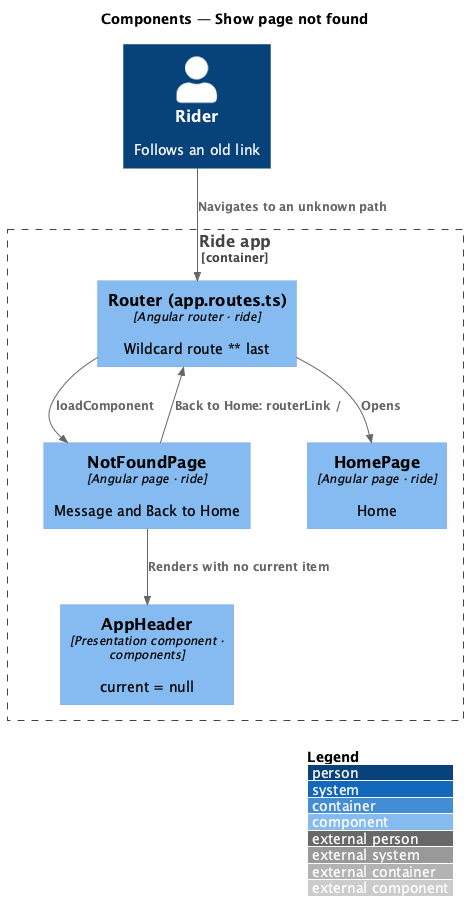

The diagram above was rendered by PlantUML. Its source (embedded in the PNG):
@startuml
!include <C4/C4_Component>
LAYOUT_WITH_LEGEND()
title Components — Show page not found

Person(rider, "Rider", "Follows an old link")
Container_Boundary(app, "Ride app") {
  Component(router, "Router (app.routes.ts)", "Angular router · ride", "Wildcard route ** last")
  Component(page, "NotFoundPage", "Angular page · ride", "Message and Back to Home")
  Component(header, "AppHeader", "Presentation component · components", "current = null")
  Component(home, "HomePage", "Angular page · ride", "Home")
}
Rel(rider, router, "Navigates to an unknown path")
Rel(router, page, "loadComponent")
Rel(page, header, "Renders with no current item")
Rel(page, router, "Back to Home: routerLink /")
Rel(router, home, "Opens")
@enduml